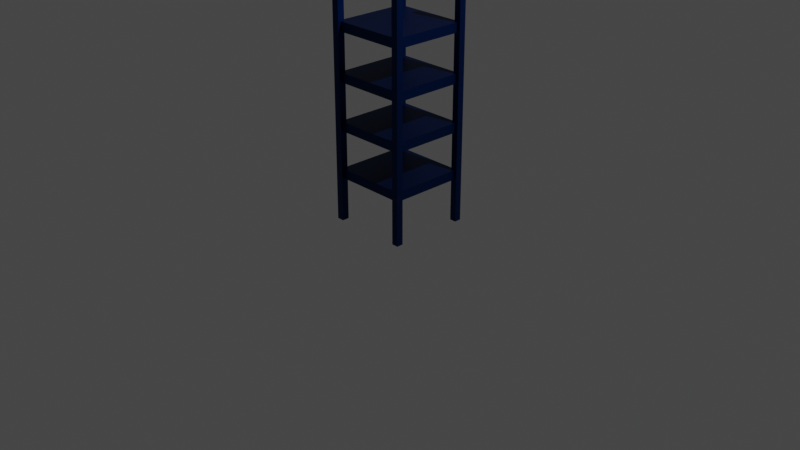 # Source: shelf.blend  (saved by Blender 2.81.16; exported with 4.5.12 LTS)
import bpy
from mathutils import Matrix  # noqa: F401  (used for matrix-valued properties, if any)

bpy.ops.wm.read_factory_settings(use_empty=True)
scene = bpy.context.scene
scene.name = 'Scene'

# ---- collections
col_collection = bpy.data.collections.new('Collection'); scene.collection.children.link(col_collection)

# ---- materials (node trees are filled in below, after node groups)
mat_material_shelf = bpy.data.materials.new('Material_Shelf')
mat_material_shelf.use_transparent_shadow = False

# ---- material node trees
mat_material_shelf.use_nodes = True; mat_material_shelf.node_tree.nodes.clear()
_N = mat_material_shelf.node_tree.nodes; _L = mat_material_shelf.node_tree.links
n0 = _N.new('ShaderNodeOutputMaterial'); n0.name = 'Material Output'; n0.location = (300, 300)
n1 = _N.new('ShaderNodeBsdfPrincipled'); n1.name = 'Principled BSDF'; n1.location = (10, 300)
n1.distribution = 'GGX'
n1.subsurface_method = 'BURLEY'
n1.inputs[0].default_value = (0.0, 0.01771, 0.1087, 1.0)
n1.inputs[1].default_value = 0.9273
n1.inputs[2].default_value = 0.5227
n1.inputs[3].default_value = 1.45
n1.inputs[27].default_value = (0.0, 0.0, 0.0, 1.0)
n1.inputs[28].default_value = 1.0
_L.new(n1.outputs[0], n0.inputs[0])
n0.is_active_output = True

# ---- world
world_world = bpy.data.worlds.new('World'); scene.world = world_world
world_world.use_nodes = True; world_world.node_tree.nodes.clear()
_N = world_world.node_tree.nodes; _L = world_world.node_tree.links
n0 = _N.new('ShaderNodeOutputWorld'); n0.name = 'World Output'; n0.location = (300, 300)
n1 = _N.new('ShaderNodeBackground'); n1.name = 'Background'; n1.location = (10, 300)
n1.inputs[0].default_value = (0.05088, 0.05088, 0.05088, 1.0)
_L.new(n1.outputs[0], n0.inputs[0])
n0.is_active_output = True
world_world.color = (0.05088, 0.05088, 0.05088)
world_world.use_sun_shadow = False
world_world.sun_shadow_jitter_overblur = 0.0

# ---- cameras
cam_camera = bpy.data.cameras.new('Camera')
cam_camera.clip_end = 100.0
cam_camera.ortho_scale = 7.314

# ---- lights
light_light = bpy.data.lights.new('Light', 'POINT')
light_light.transmission_factor = 0.0
light_light.energy = 1000.0
light_light.shadow_soft_size = 0.1
light_light.shadow_maximum_resolution = 0.006
light_light.use_absolute_resolution = True

# ---- meshes
me_box = bpy.data.meshes.new('Box')
me_box.from_pydata([(0.4, 2.05, 0.4), (0.4, 1.95, 0.4), (0.4, 2.05, -0.4), (0.4, 1.95, -0.4), (-0.4, 2.05, -0.4), (-0.4, 1.95, -0.4), (-0.4, 2.05, 0.4), (-0.4, 1.95, 0.4), (-0.4, 2.05, -0.4), (-0.4, 2.05, 0.4), (0.4, 2.05, -0.4), (0.4, 2.05, 0.4), (-0.4, 1.95, 0.4), (-0.4, 1.95, -0.4), (0.4, 1.95, 0.4), (0.4, 1.95, -0.4), (-0.4, 2.05, 0.4), (-0.4, 1.95, 0.4), (0.4, 2.05, 0.4), (0.4, 1.95, 0.4), (0.4, 2.05, -0.4), (0.4, 1.95, -0.4), (-0.4, 2.05, -0.4), (-0.4, 1.95, -0.4)], [], [(0, 1, 2), (1, 3, 2), (4, 5, 6), (5, 7, 6), (8, 9, 10), (9, 11, 10), (12, 13, 14), (13, 15, 14), (16, 17, 18), (17, 19, 18), (20, 21, 22), (21, 23, 22)])
me_box.polygons.foreach_set('use_smooth', [True] * 12)
_uv = me_box.uv_layers.new(name='UVMap')
_uv.uv.foreach_set('vector', [0.0, 1.0, 0.0, 0.0, 1.0, 1.0, 0.0, 0.0, 1.0, 0.0, 1.0, 1.0, 0.0, 1.0, 0.0, 0.0, 1.0, 1.0, 0.0, 0.0, 1.0, 0.0, 1.0, 1.0, 0.0, 1.0, 0.0, 0.0, 1.0, 1.0, 0.0, 0.0, 1.0, 0.0, 1.0, 1.0, 0.0, 1.0, 0.0, 0.0, 1.0, 1.0, 0.0, 0.0, 1.0, 0.0, 1.0, 1.0, 0.0, 1.0, 0.0, 0.0, 1.0, 1.0, 0.0, 0.0, 1.0, 0.0, 1.0, 1.0, 0.0, 1.0, 0.0, 0.0, 1.0, 1.0, 0.0, 0.0, 1.0, 0.0, 1.0, 1.0])
me_box.materials.append(mat_material_shelf)
me_box.use_remesh_fix_poles = True
me_box.use_remesh_preserve_attributes = False
me_box.use_mirror_vertex_groups = False
me_box.update()
me_box.normals_split_custom_set([tuple(v) for v in zip(*[iter([1.0, 0.0, 0.0, 1.0, 0.0, 0.0, 1.0, 0.0, 0.0, 1.0, 0.0, 0.0, 1.0, 0.0, 0.0, 1.0, 0.0, 0.0, -1.0, 0.0, 0.0, -1.0, 0.0, 0.0, -1.0, 0.0, 0.0, -1.0, 0.0, 0.0, -1.0, 0.0, 0.0, -1.0, 0.0, 0.0, 0.0, 1.0, 0.0, 0.0, 1.0, 0.0, 0.0, 1.0, 0.0, 0.0, 1.0, 0.0, 0.0, 1.0, 0.0, 0.0, 1.0, 0.0, 0.0, -1.0, 0.0, 0.0, -1.0, 0.0, 0.0, -1.0, 0.0, 0.0, -1.0, 0.0, 0.0, -1.0, 0.0, 0.0, -1.0, 0.0, 0.0, 0.0, 1.0, 0.0, 0.0, 1.0, 0.0, 0.0, 1.0, 0.0, 0.0, 1.0, 0.0, 0.0, 1.0, 0.0, 0.0, 1.0, 0.0, 0.0, -1.0, 0.0, 0.0, -1.0, 0.0, 0.0, -1.0, 0.0, 0.0, -1.0, 0.0, 0.0, -1.0, 0.0, 0.0, -1.0])] * 3)])
me_box_000 = bpy.data.meshes.new('Box.000')
me_box_000.from_pydata([(0.4, 1.55, 0.4), (0.4, 1.45, 0.4), (0.4, 1.55, -0.4), (0.4, 1.45, -0.4), (-0.4, 1.55, -0.4), (-0.4, 1.45, -0.4), (-0.4, 1.55, 0.4), (-0.4, 1.45, 0.4), (-0.4, 1.55, -0.4), (-0.4, 1.55, 0.4), (0.4, 1.55, -0.4), (0.4, 1.55, 0.4), (-0.4, 1.45, 0.4), (-0.4, 1.45, -0.4), (0.4, 1.45, 0.4), (0.4, 1.45, -0.4), (-0.4, 1.55, 0.4), (-0.4, 1.45, 0.4), (0.4, 1.55, 0.4), (0.4, 1.45, 0.4), (0.4, 1.55, -0.4), (0.4, 1.45, -0.4), (-0.4, 1.55, -0.4), (-0.4, 1.45, -0.4)], [], [(0, 1, 2), (1, 3, 2), (4, 5, 6), (5, 7, 6), (8, 9, 10), (9, 11, 10), (12, 13, 14), (13, 15, 14), (16, 17, 18), (17, 19, 18), (20, 21, 22), (21, 23, 22)])
me_box_000.polygons.foreach_set('use_smooth', [True] * 12)
_uv = me_box_000.uv_layers.new(name='UVMap')
_uv.uv.foreach_set('vector', [0.0, 1.0, 0.0, 0.0, 1.0, 1.0, 0.0, 0.0, 1.0, 0.0, 1.0, 1.0, 0.0, 1.0, 0.0, 0.0, 1.0, 1.0, 0.0, 0.0, 1.0, 0.0, 1.0, 1.0, 0.0, 1.0, 0.0, 0.0, 1.0, 1.0, 0.0, 0.0, 1.0, 0.0, 1.0, 1.0, 0.0, 1.0, 0.0, 0.0, 1.0, 1.0, 0.0, 0.0, 1.0, 0.0, 1.0, 1.0, 0.0, 1.0, 0.0, 0.0, 1.0, 1.0, 0.0, 0.0, 1.0, 0.0, 1.0, 1.0, 0.0, 1.0, 0.0, 0.0, 1.0, 1.0, 0.0, 0.0, 1.0, 0.0, 1.0, 1.0])
me_box_000.materials.append(mat_material_shelf)
me_box_000.use_remesh_fix_poles = True
me_box_000.use_remesh_preserve_attributes = False
me_box_000.use_mirror_vertex_groups = False
me_box_000.update()
me_box_000.normals_split_custom_set([tuple(v) for v in zip(*[iter([1.0, 0.0, 0.0, 1.0, 0.0, 0.0, 1.0, 0.0, 0.0, 1.0, 0.0, 0.0, 1.0, 0.0, 0.0, 1.0, 0.0, 0.0, -1.0, 0.0, 0.0, -1.0, 0.0, 0.0, -1.0, 0.0, 0.0, -1.0, 0.0, 0.0, -1.0, 0.0, 0.0, -1.0, 0.0, 0.0, 0.0, 1.0, 0.0, 0.0, 1.0, 0.0, 0.0, 1.0, 0.0, 0.0, 1.0, 0.0, 0.0, 1.0, 0.0, 0.0, 1.0, 0.0, 0.0, -1.0, 0.0, 0.0, -1.0, 0.0, 0.0, -1.0, 0.0, 0.0, -1.0, 0.0, 0.0, -1.0, 0.0, 0.0, -1.0, 0.0, 0.0, 0.0, 1.0, 0.0, 0.0, 1.0, 0.0, 0.0, 1.0, 0.0, 0.0, 1.0, 0.0, 0.0, 1.0, 0.0, 0.0, 1.0, 0.0, 0.0, -1.0, 0.0, 0.0, -1.0, 0.0, 0.0, -1.0, 0.0, 0.0, -1.0, 0.0, 0.0, -1.0, 0.0, 0.0, -1.0])] * 3)])
me_box_001 = bpy.data.meshes.new('Box.001')
me_box_001.from_pydata([(0.4, 1.05, 0.4), (0.4, 0.95, 0.4), (0.4, 1.05, -0.4), (0.4, 0.95, -0.4), (-0.4, 1.05, -0.4), (-0.4, 0.95, -0.4), (-0.4, 1.05, 0.4), (-0.4, 0.95, 0.4), (-0.4, 1.05, -0.4), (-0.4, 1.05, 0.4), (0.4, 1.05, -0.4), (0.4, 1.05, 0.4), (-0.4, 0.95, 0.4), (-0.4, 0.95, -0.4), (0.4, 0.95, 0.4), (0.4, 0.95, -0.4), (-0.4, 1.05, 0.4), (-0.4, 0.95, 0.4), (0.4, 1.05, 0.4), (0.4, 0.95, 0.4), (0.4, 1.05, -0.4), (0.4, 0.95, -0.4), (-0.4, 1.05, -0.4), (-0.4, 0.95, -0.4)], [], [(0, 1, 2), (1, 3, 2), (4, 5, 6), (5, 7, 6), (8, 9, 10), (9, 11, 10), (12, 13, 14), (13, 15, 14), (16, 17, 18), (17, 19, 18), (20, 21, 22), (21, 23, 22)])
me_box_001.polygons.foreach_set('use_smooth', [True] * 12)
_uv = me_box_001.uv_layers.new(name='UVMap')
_uv.uv.foreach_set('vector', [0.0, 1.0, 0.0, 0.0, 1.0, 1.0, 0.0, 0.0, 1.0, 0.0, 1.0, 1.0, 0.0, 1.0, 0.0, 0.0, 1.0, 1.0, 0.0, 0.0, 1.0, 0.0, 1.0, 1.0, 0.0, 1.0, 0.0, 0.0, 1.0, 1.0, 0.0, 0.0, 1.0, 0.0, 1.0, 1.0, 0.0, 1.0, 0.0, 0.0, 1.0, 1.0, 0.0, 0.0, 1.0, 0.0, 1.0, 1.0, 0.0, 1.0, 0.0, 0.0, 1.0, 1.0, 0.0, 0.0, 1.0, 0.0, 1.0, 1.0, 0.0, 1.0, 0.0, 0.0, 1.0, 1.0, 0.0, 0.0, 1.0, 0.0, 1.0, 1.0])
me_box_001.materials.append(mat_material_shelf)
me_box_001.use_remesh_fix_poles = True
me_box_001.use_remesh_preserve_attributes = False
me_box_001.use_mirror_vertex_groups = False
me_box_001.update()
me_box_001.normals_split_custom_set([tuple(v) for v in zip(*[iter([1.0, 0.0, 0.0, 1.0, 0.0, 0.0, 1.0, 0.0, 0.0, 1.0, 0.0, 0.0, 1.0, 0.0, 0.0, 1.0, 0.0, 0.0, -1.0, 0.0, 0.0, -1.0, 0.0, 0.0, -1.0, 0.0, 0.0, -1.0, 0.0, 0.0, -1.0, 0.0, 0.0, -1.0, 0.0, 0.0, 0.0, 1.0, 0.0, 0.0, 1.0, 0.0, 0.0, 1.0, 0.0, 0.0, 1.0, 0.0, 0.0, 1.0, 0.0, 0.0, 1.0, 0.0, 0.0, -1.0, 0.0, 0.0, -1.0, 0.0, 0.0, -1.0, 0.0, 0.0, -1.0, 0.0, 0.0, -1.0, 0.0, 0.0, -1.0, 0.0, 0.0, 0.0, 1.0, 0.0, 0.0, 1.0, 0.0, 0.0, 1.0, 0.0, 0.0, 1.0, 0.0, 0.0, 1.0, 0.0, 0.0, 1.0, 0.0, 0.0, -1.0, 0.0, 0.0, -1.0, 0.0, 0.0, -1.0, 0.0, 0.0, -1.0, 0.0, 0.0, -1.0, 0.0, 0.0, -1.0])] * 3)])
me_box_002 = bpy.data.meshes.new('Box.002')
me_box_002.from_pydata([(0.4, 0.55, 0.4), (0.4, 0.45, 0.4), (0.4, 0.55, -0.4), (0.4, 0.45, -0.4), (-0.4, 0.55, -0.4), (-0.4, 0.45, -0.4), (-0.4, 0.55, 0.4), (-0.4, 0.45, 0.4), (-0.4, 0.55, -0.4), (-0.4, 0.55, 0.4), (0.4, 0.55, -0.4), (0.4, 0.55, 0.4), (-0.4, 0.45, 0.4), (-0.4, 0.45, -0.4), (0.4, 0.45, 0.4), (0.4, 0.45, -0.4), (-0.4, 0.55, 0.4), (-0.4, 0.45, 0.4), (0.4, 0.55, 0.4), (0.4, 0.45, 0.4), (0.4, 0.55, -0.4), (0.4, 0.45, -0.4), (-0.4, 0.55, -0.4), (-0.4, 0.45, -0.4)], [], [(0, 1, 2), (1, 3, 2), (4, 5, 6), (5, 7, 6), (8, 9, 10), (9, 11, 10), (12, 13, 14), (13, 15, 14), (16, 17, 18), (17, 19, 18), (20, 21, 22), (21, 23, 22)])
me_box_002.polygons.foreach_set('use_smooth', [True] * 12)
_uv = me_box_002.uv_layers.new(name='UVMap')
_uv.uv.foreach_set('vector', [0.0, 1.0, 0.0, 0.0, 1.0, 1.0, 0.0, 0.0, 1.0, 0.0, 1.0, 1.0, 0.0, 1.0, 0.0, 0.0, 1.0, 1.0, 0.0, 0.0, 1.0, 0.0, 1.0, 1.0, 0.0, 1.0, 0.0, 0.0, 1.0, 1.0, 0.0, 0.0, 1.0, 0.0, 1.0, 1.0, 0.0, 1.0, 0.0, 0.0, 1.0, 1.0, 0.0, 0.0, 1.0, 0.0, 1.0, 1.0, 0.0, 1.0, 0.0, 0.0, 1.0, 1.0, 0.0, 0.0, 1.0, 0.0, 1.0, 1.0, 0.0, 1.0, 0.0, 0.0, 1.0, 1.0, 0.0, 0.0, 1.0, 0.0, 1.0, 1.0])
me_box_002.materials.append(mat_material_shelf)
me_box_002.use_remesh_fix_poles = True
me_box_002.use_remesh_preserve_attributes = False
me_box_002.use_mirror_vertex_groups = False
me_box_002.update()
me_box_002.normals_split_custom_set([tuple(v) for v in zip(*[iter([1.0, 0.0, 0.0, 1.0, 0.0, 0.0, 1.0, 0.0, 0.0, 1.0, 0.0, 0.0, 1.0, 0.0, 0.0, 1.0, 0.0, 0.0, -1.0, 0.0, 0.0, -1.0, 0.0, 0.0, -1.0, 0.0, 0.0, -1.0, 0.0, 0.0, -1.0, 0.0, 0.0, -1.0, 0.0, 0.0, 0.0, 1.0, 0.0, 0.0, 1.0, 0.0, 0.0, 1.0, 0.0, 0.0, 1.0, 0.0, 0.0, 1.0, 0.0, 0.0, 1.0, 0.0, 0.0, -1.0, 0.0, 0.0, -1.0, 0.0, 0.0, -1.0, 0.0, 0.0, -1.0, 0.0, 0.0, -1.0, 0.0, 0.0, -1.0, 0.0, 0.0, 0.0, 1.0, 0.0, 0.0, 1.0, 0.0, 0.0, 1.0, 0.0, 0.0, 1.0, 0.0, 0.0, 1.0, 0.0, 0.0, 1.0, 0.0, 0.0, -1.0, 0.0, 0.0, -1.0, 0.0, 0.0, -1.0, 0.0, 0.0, -1.0, 0.0, 0.0, -1.0, 0.0, 0.0, -1.0])] * 3)])
me_p1 = bpy.data.meshes.new('P1')
me_p1.from_pydata([(0.435, 2.5, 0.435), (0.435, 0.0, 0.435), (0.435, 2.5, 0.365), (0.435, 0.0, 0.365), (0.365, 2.5, 0.365), (0.365, 0.0, 0.365), (0.365, 2.5, 0.435), (0.365, 0.0, 0.435), (0.365, 2.5, 0.365), (0.365, 2.5, 0.435), (0.435, 2.5, 0.365), (0.435, 2.5, 0.435), (0.365, 0.0, 0.435), (0.365, 0.0, 0.365), (0.435, 0.0, 0.435), (0.435, 0.0, 0.365), (0.365, 2.5, 0.435), (0.365, 0.0, 0.435), (0.435, 2.5, 0.435), (0.435, 0.0, 0.435), (0.435, 2.5, 0.365), (0.435, 0.0, 0.365), (0.365, 2.5, 0.365), (0.365, 0.0, 0.365)], [], [(0, 1, 2), (1, 3, 2), (4, 5, 6), (5, 7, 6), (8, 9, 10), (9, 11, 10), (12, 13, 14), (13, 15, 14), (16, 17, 18), (17, 19, 18), (20, 21, 22), (21, 23, 22)])
me_p1.polygons.foreach_set('use_smooth', [True] * 12)
_uv = me_p1.uv_layers.new(name='UVMap')
_uv.uv.foreach_set('vector', [0.0, 1.0, 0.0, 0.0, 1.0, 1.0, 0.0, 0.0, 1.0, 0.0, 1.0, 1.0, 0.0, 1.0, 0.0, 0.0, 1.0, 1.0, 0.0, 0.0, 1.0, 0.0, 1.0, 1.0, 0.0, 1.0, 0.0, 0.0, 1.0, 1.0, 0.0, 0.0, 1.0, 0.0, 1.0, 1.0, 0.0, 1.0, 0.0, 0.0, 1.0, 1.0, 0.0, 0.0, 1.0, 0.0, 1.0, 1.0, 0.0, 1.0, 0.0, 0.0, 1.0, 1.0, 0.0, 0.0, 1.0, 0.0, 1.0, 1.0, 0.0, 1.0, 0.0, 0.0, 1.0, 1.0, 0.0, 0.0, 1.0, 0.0, 1.0, 1.0])
me_p1.materials.append(mat_material_shelf)
me_p1.use_remesh_fix_poles = True
me_p1.use_remesh_preserve_attributes = False
me_p1.use_mirror_vertex_groups = False
me_p1.update()
me_p1.normals_split_custom_set([tuple(v) for v in zip(*[iter([1.0, 0.0, 0.0, 1.0, 0.0, 0.0, 1.0, 0.0, 0.0, 1.0, 0.0, 0.0, 1.0, 0.0, 0.0, 1.0, 0.0, 0.0, -1.0, 0.0, 0.0, -1.0, 0.0, 0.0, -1.0, 0.0, 0.0, -1.0, 0.0, 0.0, -1.0, 0.0, 0.0, -1.0, 0.0, 0.0, 0.0, 1.0, 0.0, 0.0, 1.0, 0.0, 0.0, 1.0, 0.0, 0.0, 1.0, 0.0, 0.0, 1.0, 0.0, 0.0, 1.0, 0.0, 0.0, -1.0, 0.0, 0.0, -1.0, 0.0, 0.0, -1.0, 0.0, 0.0, -1.0, 0.0, 0.0, -1.0, 0.0, 0.0, -1.0, 0.0, 0.0, 0.0, 1.0, 0.0, 0.0, 1.0, 0.0, 0.0, 1.0, 0.0, 0.0, 1.0, 0.0, 0.0, 1.0, 0.0, 0.0, 1.0, 0.0, 0.0, -1.0, 0.0, 0.0, -1.0, 0.0, 0.0, -1.0, 0.0, 0.0, -1.0, 0.0, 0.0, -1.0, 0.0, 0.0, -1.0])] * 3)])
me_p2 = bpy.data.meshes.new('P2')
me_p2.from_pydata([(0.435, 2.5, -0.365), (0.435, 0.0, -0.365), (0.435, 2.5, -0.435), (0.435, 0.0, -0.435), (0.365, 2.5, -0.435), (0.365, 0.0, -0.435), (0.365, 2.5, -0.365), (0.365, 0.0, -0.365), (0.365, 2.5, -0.435), (0.365, 2.5, -0.365), (0.435, 2.5, -0.435), (0.435, 2.5, -0.365), (0.365, 0.0, -0.365), (0.365, 0.0, -0.435), (0.435, 0.0, -0.365), (0.435, 0.0, -0.435), (0.365, 2.5, -0.365), (0.365, 0.0, -0.365), (0.435, 2.5, -0.365), (0.435, 0.0, -0.365), (0.435, 2.5, -0.435), (0.435, 0.0, -0.435), (0.365, 2.5, -0.435), (0.365, 0.0, -0.435)], [], [(0, 1, 2), (1, 3, 2), (4, 5, 6), (5, 7, 6), (8, 9, 10), (9, 11, 10), (12, 13, 14), (13, 15, 14), (16, 17, 18), (17, 19, 18), (20, 21, 22), (21, 23, 22)])
me_p2.polygons.foreach_set('use_smooth', [True] * 12)
_uv = me_p2.uv_layers.new(name='UVMap')
_uv.uv.foreach_set('vector', [0.0, 1.0, 0.0, 0.0, 1.0, 1.0, 0.0, 0.0, 1.0, 0.0, 1.0, 1.0, 0.0, 1.0, 0.0, 0.0, 1.0, 1.0, 0.0, 0.0, 1.0, 0.0, 1.0, 1.0, 0.0, 1.0, 0.0, 0.0, 1.0, 1.0, 0.0, 0.0, 1.0, 0.0, 1.0, 1.0, 0.0, 1.0, 0.0, 0.0, 1.0, 1.0, 0.0, 0.0, 1.0, 0.0, 1.0, 1.0, 0.0, 1.0, 0.0, 0.0, 1.0, 1.0, 0.0, 0.0, 1.0, 0.0, 1.0, 1.0, 0.0, 1.0, 0.0, 0.0, 1.0, 1.0, 0.0, 0.0, 1.0, 0.0, 1.0, 1.0])
me_p2.materials.append(mat_material_shelf)
me_p2.use_remesh_fix_poles = True
me_p2.use_remesh_preserve_attributes = False
me_p2.use_mirror_vertex_groups = False
me_p2.update()
me_p2.normals_split_custom_set([tuple(v) for v in zip(*[iter([1.0, 0.0, 0.0, 1.0, 0.0, 0.0, 1.0, 0.0, 0.0, 1.0, 0.0, 0.0, 1.0, 0.0, 0.0, 1.0, 0.0, 0.0, -1.0, 0.0, 0.0, -1.0, 0.0, 0.0, -1.0, 0.0, 0.0, -1.0, 0.0, 0.0, -1.0, 0.0, 0.0, -1.0, 0.0, 0.0, 0.0, 1.0, 0.0, 0.0, 1.0, 0.0, 0.0, 1.0, 0.0, 0.0, 1.0, 0.0, 0.0, 1.0, 0.0, 0.0, 1.0, 0.0, 0.0, -1.0, 0.0, 0.0, -1.0, 0.0, 0.0, -1.0, 0.0, 0.0, -1.0, 0.0, 0.0, -1.0, 0.0, 0.0, -1.0, 0.0, 0.0, 0.0, 1.0, 0.0, 0.0, 1.0, 0.0, 0.0, 1.0, 0.0, 0.0, 1.0, 0.0, 0.0, 1.0, 0.0, 0.0, 1.0, 0.0, 0.0, -1.0, 0.0, 0.0, -1.0, 0.0, 0.0, -1.0, 0.0, 0.0, -1.0, 0.0, 0.0, -1.0, 0.0, 0.0, -1.0])] * 3)])
me_p3 = bpy.data.meshes.new('P3')
me_p3.from_pydata([(-0.365, 2.5, -0.365), (-0.365, 0.0, -0.365), (-0.365, 2.5, -0.435), (-0.365, 0.0, -0.435), (-0.435, 2.5, -0.435), (-0.435, 0.0, -0.435), (-0.435, 2.5, -0.365), (-0.435, 0.0, -0.365), (-0.435, 2.5, -0.435), (-0.435, 2.5, -0.365), (-0.365, 2.5, -0.435), (-0.365, 2.5, -0.365), (-0.435, 0.0, -0.365), (-0.435, 0.0, -0.435), (-0.365, 0.0, -0.365), (-0.365, 0.0, -0.435), (-0.435, 2.5, -0.365), (-0.435, 0.0, -0.365), (-0.365, 2.5, -0.365), (-0.365, 0.0, -0.365), (-0.365, 2.5, -0.435), (-0.365, 0.0, -0.435), (-0.435, 2.5, -0.435), (-0.435, 0.0, -0.435)], [], [(0, 1, 2), (1, 3, 2), (4, 5, 6), (5, 7, 6), (8, 9, 10), (9, 11, 10), (12, 13, 14), (13, 15, 14), (16, 17, 18), (17, 19, 18), (20, 21, 22), (21, 23, 22)])
me_p3.polygons.foreach_set('use_smooth', [True] * 12)
_uv = me_p3.uv_layers.new(name='UVMap')
_uv.uv.foreach_set('vector', [0.0, 1.0, 0.0, 0.0, 1.0, 1.0, 0.0, 0.0, 1.0, 0.0, 1.0, 1.0, 0.0, 1.0, 0.0, 0.0, 1.0, 1.0, 0.0, 0.0, 1.0, 0.0, 1.0, 1.0, 0.0, 1.0, 0.0, 0.0, 1.0, 1.0, 0.0, 0.0, 1.0, 0.0, 1.0, 1.0, 0.0, 1.0, 0.0, 0.0, 1.0, 1.0, 0.0, 0.0, 1.0, 0.0, 1.0, 1.0, 0.0, 1.0, 0.0, 0.0, 1.0, 1.0, 0.0, 0.0, 1.0, 0.0, 1.0, 1.0, 0.0, 1.0, 0.0, 0.0, 1.0, 1.0, 0.0, 0.0, 1.0, 0.0, 1.0, 1.0])
me_p3.materials.append(mat_material_shelf)
me_p3.use_remesh_fix_poles = True
me_p3.use_remesh_preserve_attributes = False
me_p3.use_mirror_vertex_groups = False
me_p3.update()
me_p3.normals_split_custom_set([tuple(v) for v in zip(*[iter([1.0, 0.0, 0.0, 1.0, 0.0, 0.0, 1.0, 0.0, 0.0, 1.0, 0.0, 0.0, 1.0, 0.0, 0.0, 1.0, 0.0, 0.0, -1.0, 0.0, 0.0, -1.0, 0.0, 0.0, -1.0, 0.0, 0.0, -1.0, 0.0, 0.0, -1.0, 0.0, 0.0, -1.0, 0.0, 0.0, 0.0, 1.0, 0.0, 0.0, 1.0, 0.0, 0.0, 1.0, 0.0, 0.0, 1.0, 0.0, 0.0, 1.0, 0.0, 0.0, 1.0, 0.0, 0.0, -1.0, 0.0, 0.0, -1.0, 0.0, 0.0, -1.0, 0.0, 0.0, -1.0, 0.0, 0.0, -1.0, 0.0, 0.0, -1.0, 0.0, 0.0, 0.0, 1.0, 0.0, 0.0, 1.0, 0.0, 0.0, 1.0, 0.0, 0.0, 1.0, 0.0, 0.0, 1.0, 0.0, 0.0, 1.0, 0.0, 0.0, -1.0, 0.0, 0.0, -1.0, 0.0, 0.0, -1.0, 0.0, 0.0, -1.0, 0.0, 0.0, -1.0, 0.0, 0.0, -1.0])] * 3)])
me_p4 = bpy.data.meshes.new('P4')
me_p4.from_pydata([(-0.3625, 2.5, 0.4375), (-0.3625, 0.0, 0.4375), (-0.3625, 2.5, 0.3625), (-0.3625, 0.0, 0.3625), (-0.4375, 2.5, 0.3625), (-0.4375, 0.0, 0.3625), (-0.4375, 2.5, 0.4375), (-0.4375, 0.0, 0.4375), (-0.4375, 2.5, 0.3625), (-0.4375, 2.5, 0.4375), (-0.3625, 2.5, 0.3625), (-0.3625, 2.5, 0.4375), (-0.4375, 0.0, 0.4375), (-0.4375, 0.0, 0.3625), (-0.3625, 0.0, 0.4375), (-0.3625, 0.0, 0.3625), (-0.4375, 2.5, 0.4375), (-0.4375, 0.0, 0.4375), (-0.3625, 2.5, 0.4375), (-0.3625, 0.0, 0.4375), (-0.3625, 2.5, 0.3625), (-0.3625, 0.0, 0.3625), (-0.4375, 2.5, 0.3625), (-0.4375, 0.0, 0.3625)], [], [(0, 1, 2), (1, 3, 2), (4, 5, 6), (5, 7, 6), (8, 9, 10), (9, 11, 10), (12, 13, 14), (13, 15, 14), (16, 17, 18), (17, 19, 18), (20, 21, 22), (21, 23, 22)])
me_p4.polygons.foreach_set('use_smooth', [True] * 12)
_uv = me_p4.uv_layers.new(name='UVMap')
_uv.uv.foreach_set('vector', [0.0, 1.0, 0.0, 0.0, 1.0, 1.0, 0.0, 0.0, 1.0, 0.0, 1.0, 1.0, 0.0, 1.0, 0.0, 0.0, 1.0, 1.0, 0.0, 0.0, 1.0, 0.0, 1.0, 1.0, 0.0, 1.0, 0.0, 0.0, 1.0, 1.0, 0.0, 0.0, 1.0, 0.0, 1.0, 1.0, 0.0, 1.0, 0.0, 0.0, 1.0, 1.0, 0.0, 0.0, 1.0, 0.0, 1.0, 1.0, 0.0, 1.0, 0.0, 0.0, 1.0, 1.0, 0.0, 0.0, 1.0, 0.0, 1.0, 1.0, 0.0, 1.0, 0.0, 0.0, 1.0, 1.0, 0.0, 0.0, 1.0, 0.0, 1.0, 1.0])
me_p4.materials.append(mat_material_shelf)
me_p4.use_remesh_fix_poles = True
me_p4.use_remesh_preserve_attributes = False
me_p4.use_mirror_vertex_groups = False
me_p4.update()
me_p4.normals_split_custom_set([tuple(v) for v in zip(*[iter([1.0, 0.0, 0.0, 1.0, 0.0, 0.0, 1.0, 0.0, 0.0, 1.0, 0.0, 0.0, 1.0, 0.0, 0.0, 1.0, 0.0, 0.0, -1.0, 0.0, 0.0, -1.0, 0.0, 0.0, -1.0, 0.0, 0.0, -1.0, 0.0, 0.0, -1.0, 0.0, 0.0, -1.0, 0.0, 0.0, 0.0, 1.0, 0.0, 0.0, 1.0, 0.0, 0.0, 1.0, 0.0, 0.0, 1.0, 0.0, 0.0, 1.0, 0.0, 0.0, 1.0, 0.0, 0.0, -1.0, 0.0, 0.0, -1.0, 0.0, 0.0, -1.0, 0.0, 0.0, -1.0, 0.0, 0.0, -1.0, 0.0, 0.0, -1.0, 0.0, 0.0, 0.0, 1.0, 0.0, 0.0, 1.0, 0.0, 0.0, 1.0, 0.0, 0.0, 1.0, 0.0, 0.0, 1.0, 0.0, 0.0, 1.0, 0.0, 0.0, -1.0, 0.0, 0.0, -1.0, 0.0, 0.0, -1.0, 0.0, 0.0, -1.0, 0.0, 0.0, -1.0, 0.0, 0.0, -1.0])] * 3)])

# ---- objects
ob_light = bpy.data.objects.new('Light', light_light)
ob_camera = bpy.data.objects.new('Camera', cam_camera)
ob_box = bpy.data.objects.new('Box', me_box)
ob_box_000 = bpy.data.objects.new('Box.000', me_box_000)
ob_box_001 = bpy.data.objects.new('Box.001', me_box_001)
ob_box_002 = bpy.data.objects.new('Box.002', me_box_002)
ob_p1 = bpy.data.objects.new('P1', me_p1)
ob_p2 = bpy.data.objects.new('P2', me_p2)
ob_p3 = bpy.data.objects.new('P3', me_p3)
ob_p4 = bpy.data.objects.new('P4', me_p4)

# ---- transforms, parenting, visibility, modifiers, constraints
ob_light.location = (4.076, 1.005, 5.904)
ob_light.rotation_euler = (0.6503, 0.05522, 1.866)
ob_light.lock_rotations_4d = False
ob_light.empty_display_type = 'ARROWS'
ob_light.color = (0.0, 0.0, 0.0, 0.0)
ob_light.lineart.crease_threshold = 0.0
ob_camera.location = (7.359, -6.926, 4.958)
ob_camera.rotation_euler = (1.109, 0.0, 0.8149)
ob_camera.lock_rotations_4d = False
ob_camera.empty_display_type = 'ARROWS'
ob_camera.color = (0.0, 0.0, 0.0, 0.0)
ob_camera.display_type = 'WIRE'
ob_camera.lineart.crease_threshold = 0.0
ob_box.location = (0.0, 0.0, 0.0)
ob_box.rotation_euler = (1.571, -0.0, 0.0)
ob_box.lineart.crease_threshold = 0.0
ob_box_000.location = (0.0, 0.0, 0.0)
ob_box_000.rotation_euler = (1.571, -0.0, 0.0)
ob_box_000.lineart.crease_threshold = 0.0
ob_box_001.location = (0.0, 0.0, 0.0)
ob_box_001.rotation_euler = (1.571, -0.0, 0.0)
ob_box_001.lineart.crease_threshold = 0.0
ob_box_002.location = (0.0, 0.0, 0.0)
ob_box_002.rotation_euler = (1.571, -0.0, 0.0)
ob_box_002.lineart.crease_threshold = 0.0
ob_p1.location = (0.0, 0.0, 0.0)
ob_p1.rotation_euler = (1.571, -0.0, 0.0)
ob_p1.lineart.crease_threshold = 0.0
ob_p2.location = (0.0, 0.0, 0.0)
ob_p2.rotation_euler = (1.571, -0.0, 0.0)
ob_p2.lineart.crease_threshold = 0.0
ob_p3.location = (0.0, 0.0, 0.0)
ob_p3.rotation_euler = (1.571, -0.0, 0.0)
ob_p3.lineart.crease_threshold = 0.0
ob_p4.location = (0.0, 0.0, 0.0)
ob_p4.rotation_euler = (1.571, -0.0, 0.0)
ob_p4.lineart.crease_threshold = 0.0

# ---- collection membership
col_collection.objects.link(ob_light)
col_collection.objects.link(ob_camera)
col_collection.objects.link(ob_box)
col_collection.objects.link(ob_box_000)
col_collection.objects.link(ob_box_001)
col_collection.objects.link(ob_box_002)
col_collection.objects.link(ob_p1)
col_collection.objects.link(ob_p2)
col_collection.objects.link(ob_p3)
col_collection.objects.link(ob_p4)

# ---- scene / render settings (as saved in the file)
scene.camera = ob_camera
scene.frame_start = 1; scene.frame_end = 250; scene.frame_set(1)
scene.render.engine = 'BLENDER_EEVEE_NEXT'
scene.cycles.use_denoising = False
scene.cycles.samples = 128
scene.cycles.sampling_pattern = 'TABULATED_SOBOL'
scene.cycles.use_adaptive_sampling = False
scene.cycles.use_light_tree = False
scene.view_settings.view_transform = 'Filmic'
bpy.context.view_layer.update()
